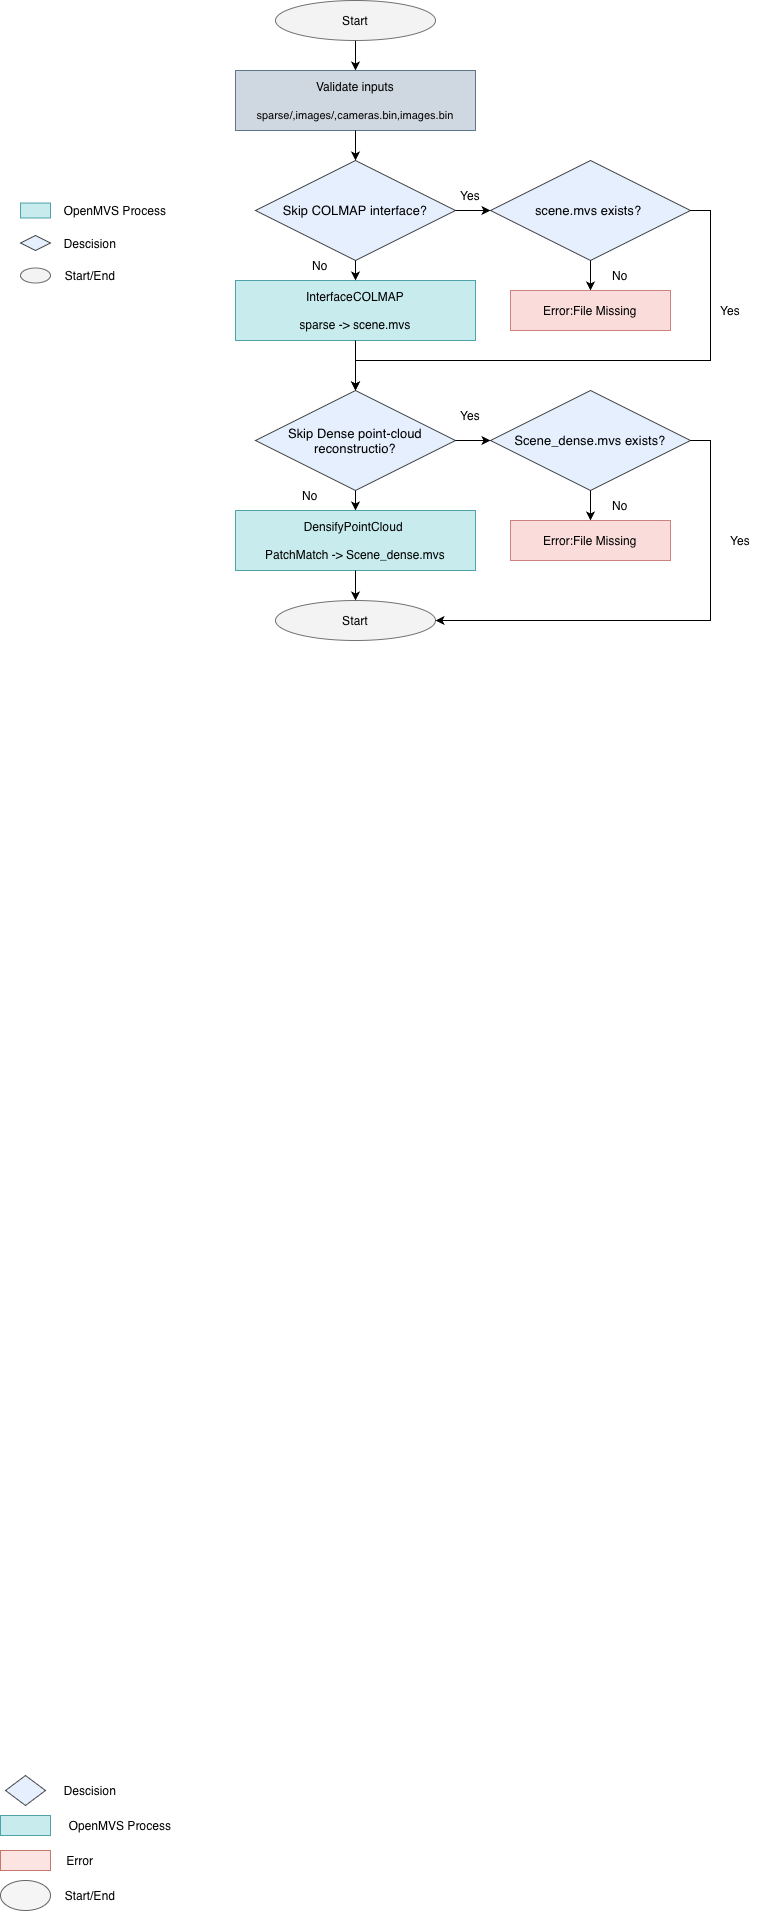

The diagram above was exported from draw.io. Its source (the exported page's mxGraphModel, read from the mxfile embedded in the PNG):
<mxGraphModel dx="946" dy="652" grid="1" gridSize="10" guides="1" tooltips="1" connect="1" arrows="1" fold="1" page="1" pageScale="1" pageWidth="827" pageHeight="1169" math="0" shadow="0">
  <root>
    <mxCell id="0" />
    <mxCell id="1" parent="0" />
    <mxCell id="Dz0B00qut855h5xw-8mb-4" edge="1" parent="1" source="k4G07jKrEluFyoyDXwPm-1" style="edgeStyle=orthogonalEdgeStyle;rounded=0;orthogonalLoop=1;jettySize=auto;html=1;exitX=0.5;exitY=1;exitDx=0;exitDy=0;exitPerimeter=0;entryX=0.5;entryY=0;entryDx=0;entryDy=0;" target="Dz0B00qut855h5xw-8mb-3">
      <mxGeometry relative="1" as="geometry" />
    </mxCell>
    <mxCell id="k4G07jKrEluFyoyDXwPm-1" parent="1" style="strokeWidth=1;html=1;shape=mxgraph.flowchart.start_1;whiteSpace=wrap;opacity=70;fillColor=#eeeeee;strokeColor=#36393d;" value="Start" vertex="1">
      <mxGeometry height="40" width="160" x="305" y="130" as="geometry" />
    </mxCell>
    <mxCell id="LNrgSJMv3yf7a7jYPpYc-11" edge="1" parent="1" source="k4G07jKrEluFyoyDXwPm-5" style="edgeStyle=orthogonalEdgeStyle;rounded=0;orthogonalLoop=1;jettySize=auto;html=1;exitX=0.5;exitY=1;exitDx=0;exitDy=0;exitPerimeter=0;entryX=0.5;entryY=0;entryDx=0;entryDy=0;" target="LNrgSJMv3yf7a7jYPpYc-10">
      <mxGeometry relative="1" as="geometry" />
    </mxCell>
    <mxCell id="k4G07jKrEluFyoyDXwPm-5" parent="1" style="strokeWidth=1;html=1;shape=mxgraph.flowchart.decision;whiteSpace=wrap;fillColor=#dae8fc;strokeColor=default;opacity=70;" value="&lt;font size=&quot;2&quot;&gt;Skip COLMAP interface?&lt;/font&gt;" vertex="1">
      <mxGeometry height="100" width="200" x="285" y="290" as="geometry" />
    </mxCell>
    <mxCell id="Dz0B00qut855h5xw-8mb-3" parent="1" style="rounded=0;whiteSpace=wrap;html=1;fillColor=#bac8d3;strokeColor=#23445d;opacity=70;" value="Validate inputs&lt;div&gt;&lt;br&gt;&lt;/div&gt;&lt;div&gt;&lt;span style=&quot;font-size: 11px;&quot;&gt;sparse/,images/,cameras.bin,images.bin&lt;/span&gt;&lt;/div&gt;" vertex="1">
      <mxGeometry height="60" width="240" x="265" y="200" as="geometry" />
    </mxCell>
    <mxCell id="Dz0B00qut855h5xw-8mb-5" edge="1" parent="1" source="Dz0B00qut855h5xw-8mb-3" style="edgeStyle=orthogonalEdgeStyle;rounded=0;orthogonalLoop=1;jettySize=auto;html=1;exitX=0.5;exitY=1;exitDx=0;exitDy=0;entryX=0.5;entryY=0;entryDx=0;entryDy=0;entryPerimeter=0;" target="k4G07jKrEluFyoyDXwPm-5">
      <mxGeometry relative="1" as="geometry" />
    </mxCell>
    <mxCell id="Dz0B00qut855h5xw-8mb-17" edge="1" parent="1" source="Dz0B00qut855h5xw-8mb-14" style="edgeStyle=orthogonalEdgeStyle;rounded=0;orthogonalLoop=1;jettySize=auto;html=1;exitX=0.5;exitY=1;exitDx=0;exitDy=0;exitPerimeter=0;entryX=0.5;entryY=0;entryDx=0;entryDy=0;" target="Dz0B00qut855h5xw-8mb-16">
      <mxGeometry relative="1" as="geometry" />
    </mxCell>
    <mxCell id="Dz0B00qut855h5xw-8mb-14" parent="1" style="strokeWidth=1;html=1;shape=mxgraph.flowchart.decision;whiteSpace=wrap;fillColor=#dae8fc;strokeColor=#000000;opacity=70;" value="&lt;font size=&quot;2&quot;&gt;Skip Dense point-cloud reconstructio?&lt;/font&gt;" vertex="1">
      <mxGeometry height="100" width="200" x="285" y="520" as="geometry" />
    </mxCell>
    <mxCell id="Dz0B00qut855h5xw-8mb-16" parent="1" style="rounded=0;whiteSpace=wrap;html=1;fillColor=#b0e3e6;strokeColor=#0e8088;opacity=70;" value="&lt;div&gt;DensifyPointCloud&amp;nbsp;&lt;/div&gt;&lt;div&gt;&lt;br&gt;&lt;/div&gt;&lt;div&gt;PatchMatch -&amp;gt; Scene_dense.mvs&lt;/div&gt;" vertex="1">
      <mxGeometry height="60" width="240" x="265" y="640" as="geometry" />
    </mxCell>
    <mxCell id="LNrgSJMv3yf7a7jYPpYc-7" edge="1" parent="1" source="LNrgSJMv3yf7a7jYPpYc-5" style="edgeStyle=orthogonalEdgeStyle;rounded=0;orthogonalLoop=1;jettySize=auto;html=1;exitX=0.5;exitY=1;exitDx=0;exitDy=0;exitPerimeter=0;entryX=0.5;entryY=0;entryDx=0;entryDy=0;" target="LNrgSJMv3yf7a7jYPpYc-6">
      <mxGeometry relative="1" as="geometry" />
    </mxCell>
    <mxCell id="LNrgSJMv3yf7a7jYPpYc-5" parent="1" style="strokeWidth=1;html=1;shape=mxgraph.flowchart.decision;whiteSpace=wrap;fillColor=#dae8fc;strokeColor=default;opacity=70;" value="&lt;font size=&quot;2&quot;&gt;scene.mvs exists?&amp;nbsp;&lt;/font&gt;" vertex="1">
      <mxGeometry height="100" width="200" x="520" y="290" as="geometry" />
    </mxCell>
    <mxCell id="LNrgSJMv3yf7a7jYPpYc-6" parent="1" style="rounded=0;whiteSpace=wrap;html=1;fillColor=#f8cecc;strokeColor=#b85450;opacity=70;" value="&lt;div&gt;Error:File Missing&lt;/div&gt;" vertex="1">
      <mxGeometry height="40" width="160" x="540" y="420" as="geometry" />
    </mxCell>
    <mxCell id="LNrgSJMv3yf7a7jYPpYc-8" edge="1" parent="1" source="k4G07jKrEluFyoyDXwPm-5" style="edgeStyle=orthogonalEdgeStyle;rounded=0;orthogonalLoop=1;jettySize=auto;html=1;exitX=1;exitY=0.5;exitDx=0;exitDy=0;exitPerimeter=0;entryX=0;entryY=0.5;entryDx=0;entryDy=0;entryPerimeter=0;" target="LNrgSJMv3yf7a7jYPpYc-5">
      <mxGeometry relative="1" as="geometry" />
    </mxCell>
    <mxCell id="LNrgSJMv3yf7a7jYPpYc-10" parent="1" style="rounded=0;whiteSpace=wrap;html=1;fillColor=#b0e3e6;strokeColor=#0e8088;opacity=70;" value="&lt;div&gt;InterfaceCOLMAP&lt;/div&gt;&lt;div&gt;&lt;br&gt;&lt;/div&gt;&lt;div&gt;sparse -&amp;gt; scene.mvs&lt;/div&gt;" vertex="1">
      <mxGeometry height="60" width="240" x="265" y="410" as="geometry" />
    </mxCell>
    <mxCell id="LNrgSJMv3yf7a7jYPpYc-12" edge="1" parent="1" source="LNrgSJMv3yf7a7jYPpYc-10" style="edgeStyle=orthogonalEdgeStyle;rounded=0;orthogonalLoop=1;jettySize=auto;html=1;exitX=0.5;exitY=1;exitDx=0;exitDy=0;entryX=0.5;entryY=0;entryDx=0;entryDy=0;entryPerimeter=0;" target="Dz0B00qut855h5xw-8mb-14">
      <mxGeometry relative="1" as="geometry" />
    </mxCell>
    <mxCell id="LNrgSJMv3yf7a7jYPpYc-13" edge="1" parent="1" source="LNrgSJMv3yf7a7jYPpYc-5" style="edgeStyle=orthogonalEdgeStyle;rounded=0;orthogonalLoop=1;jettySize=auto;html=1;exitX=1;exitY=0.5;exitDx=0;exitDy=0;exitPerimeter=0;entryX=0.5;entryY=0;entryDx=0;entryDy=0;entryPerimeter=0;" target="Dz0B00qut855h5xw-8mb-14">
      <mxGeometry relative="1" as="geometry">
        <Array as="points">
          <mxPoint x="740" y="340" />
          <mxPoint x="740" y="490" />
          <mxPoint x="385" y="490" />
        </Array>
      </mxGeometry>
    </mxCell>
    <mxCell id="LNrgSJMv3yf7a7jYPpYc-64" edge="1" parent="1" source="LNrgSJMv3yf7a7jYPpYc-14" style="edgeStyle=orthogonalEdgeStyle;rounded=0;orthogonalLoop=1;jettySize=auto;html=1;exitX=0.5;exitY=1;exitDx=0;exitDy=0;exitPerimeter=0;entryX=0.5;entryY=0;entryDx=0;entryDy=0;" target="LNrgSJMv3yf7a7jYPpYc-17">
      <mxGeometry relative="1" as="geometry" />
    </mxCell>
    <mxCell id="LNrgSJMv3yf7a7jYPpYc-14" parent="1" style="strokeWidth=1;html=1;shape=mxgraph.flowchart.decision;whiteSpace=wrap;fillColor=#dae8fc;strokeColor=default;opacity=70;" value="&lt;font size=&quot;2&quot;&gt;Scene_dense.mvs exists?&lt;/font&gt;" vertex="1">
      <mxGeometry height="100" width="200" x="520" y="520" as="geometry" />
    </mxCell>
    <mxCell id="LNrgSJMv3yf7a7jYPpYc-15" edge="1" parent="1" source="Dz0B00qut855h5xw-8mb-14" style="edgeStyle=orthogonalEdgeStyle;rounded=0;orthogonalLoop=1;jettySize=auto;html=1;exitX=1;exitY=0.5;exitDx=0;exitDy=0;exitPerimeter=0;entryX=0;entryY=0.5;entryDx=0;entryDy=0;entryPerimeter=0;" target="LNrgSJMv3yf7a7jYPpYc-14">
      <mxGeometry relative="1" as="geometry" />
    </mxCell>
    <mxCell id="LNrgSJMv3yf7a7jYPpYc-17" parent="1" style="rounded=0;whiteSpace=wrap;html=1;fillColor=#f8cecc;strokeColor=#b85450;opacity=70;" value="&lt;div&gt;Error:File Missing&lt;/div&gt;" vertex="1">
      <mxGeometry height="40" width="160" x="540" y="650" as="geometry" />
    </mxCell>
    <mxCell id="LNrgSJMv3yf7a7jYPpYc-48" parent="1" style="strokeWidth=1;html=1;shape=mxgraph.flowchart.decision;whiteSpace=wrap;fillColor=#dae8fc;strokeColor=#000000;opacity=70;" value="" vertex="1">
      <mxGeometry height="30" width="40" x="35" y="1905" as="geometry" />
    </mxCell>
    <mxCell id="LNrgSJMv3yf7a7jYPpYc-49" parent="1" style="text;html=1;whiteSpace=wrap;strokeColor=none;fillColor=none;align=center;verticalAlign=middle;rounded=0;" value="Descision" vertex="1">
      <mxGeometry height="30" width="60" x="90" y="1905" as="geometry" />
    </mxCell>
    <mxCell id="LNrgSJMv3yf7a7jYPpYc-51" parent="1" style="rounded=0;whiteSpace=wrap;html=1;fillColor=#b0e3e6;strokeColor=#0e8088;opacity=70;" value="" vertex="1">
      <mxGeometry height="20" width="50" x="30" y="1945" as="geometry" />
    </mxCell>
    <mxCell id="LNrgSJMv3yf7a7jYPpYc-54" parent="1" style="text;html=1;whiteSpace=wrap;strokeColor=none;fillColor=none;align=center;verticalAlign=middle;rounded=0;" value="OpenMVS Process" vertex="1">
      <mxGeometry height="30" width="120" x="90" y="1940" as="geometry" />
    </mxCell>
    <mxCell id="LNrgSJMv3yf7a7jYPpYc-56" parent="1" style="rounded=0;whiteSpace=wrap;html=1;fillColor=#fad9d5;strokeColor=#ae4132;opacity=70;" value="" vertex="1">
      <mxGeometry height="20" width="50" x="30" y="1980" as="geometry" />
    </mxCell>
    <mxCell id="LNrgSJMv3yf7a7jYPpYc-57" parent="1" style="text;html=1;whiteSpace=wrap;strokeColor=none;fillColor=none;align=center;verticalAlign=middle;rounded=0;" value="Error" vertex="1">
      <mxGeometry height="30" width="120" x="50" y="1975" as="geometry" />
    </mxCell>
    <mxCell id="LNrgSJMv3yf7a7jYPpYc-58" parent="1" style="strokeWidth=1;html=1;shape=mxgraph.flowchart.start_1;whiteSpace=wrap;fillColor=#f5f5f5;fontColor=#333333;strokeColor=#666666;" value="" vertex="1">
      <mxGeometry height="30" width="50" x="30" y="2010" as="geometry" />
    </mxCell>
    <mxCell id="LNrgSJMv3yf7a7jYPpYc-59" parent="1" style="text;html=1;whiteSpace=wrap;strokeColor=none;fillColor=none;align=center;verticalAlign=middle;rounded=0;" value="Start/End" vertex="1">
      <mxGeometry height="30" width="120" x="60" y="2010" as="geometry" />
    </mxCell>
    <mxCell id="LNrgSJMv3yf7a7jYPpYc-62" edge="1" parent="1" source="Dz0B00qut855h5xw-8mb-16" style="edgeStyle=orthogonalEdgeStyle;rounded=0;orthogonalLoop=1;jettySize=auto;html=1;exitX=0.5;exitY=1;exitDx=0;exitDy=0;entryX=0.5;entryY=0;entryDx=0;entryDy=0;entryPerimeter=0;">
      <mxGeometry relative="1" as="geometry">
        <mxPoint x="385" y="730" as="targetPoint" />
      </mxGeometry>
    </mxCell>
    <mxCell id="LNrgSJMv3yf7a7jYPpYc-65" parent="1" style="text;html=1;whiteSpace=wrap;strokeColor=none;fillColor=none;align=center;verticalAlign=middle;rounded=0;" value="Yes" vertex="1">
      <mxGeometry height="30" width="60" x="470" y="310" as="geometry" />
    </mxCell>
    <mxCell id="LNrgSJMv3yf7a7jYPpYc-67" parent="1" style="text;html=1;whiteSpace=wrap;strokeColor=none;fillColor=none;align=center;verticalAlign=middle;rounded=0;" value="No" vertex="1">
      <mxGeometry height="30" width="60" x="320" y="380" as="geometry" />
    </mxCell>
    <mxCell id="LNrgSJMv3yf7a7jYPpYc-68" parent="1" style="text;html=1;whiteSpace=wrap;strokeColor=none;fillColor=none;align=center;verticalAlign=middle;rounded=0;" value="Yes" vertex="1">
      <mxGeometry height="30" width="60" x="730" y="425" as="geometry" />
    </mxCell>
    <mxCell id="LNrgSJMv3yf7a7jYPpYc-69" parent="1" style="text;html=1;whiteSpace=wrap;strokeColor=none;fillColor=none;align=center;verticalAlign=middle;rounded=0;" value="No" vertex="1">
      <mxGeometry height="30" width="60" x="620" y="390" as="geometry" />
    </mxCell>
    <mxCell id="LNrgSJMv3yf7a7jYPpYc-70" parent="1" style="text;html=1;whiteSpace=wrap;strokeColor=none;fillColor=none;align=center;verticalAlign=middle;rounded=0;" value="Yes" vertex="1">
      <mxGeometry height="30" width="60" x="470" y="530" as="geometry" />
    </mxCell>
    <mxCell id="LNrgSJMv3yf7a7jYPpYc-71" parent="1" style="text;html=1;whiteSpace=wrap;strokeColor=none;fillColor=none;align=center;verticalAlign=middle;rounded=0;" value="Yes" vertex="1">
      <mxGeometry height="30" width="60" x="740" y="655" as="geometry" />
    </mxCell>
    <mxCell id="LNrgSJMv3yf7a7jYPpYc-72" parent="1" style="text;html=1;whiteSpace=wrap;strokeColor=none;fillColor=none;align=center;verticalAlign=middle;rounded=0;" value="No" vertex="1">
      <mxGeometry height="30" width="60" x="620" y="620" as="geometry" />
    </mxCell>
    <mxCell id="LNrgSJMv3yf7a7jYPpYc-73" parent="1" style="text;html=1;whiteSpace=wrap;strokeColor=none;fillColor=none;align=center;verticalAlign=middle;rounded=0;" value="No" vertex="1">
      <mxGeometry height="30" width="60" x="310" y="610" as="geometry" />
    </mxCell>
    <mxCell id="LNrgSJMv3yf7a7jYPpYc-75" parent="1" style="strokeWidth=1;html=1;shape=mxgraph.flowchart.start_1;whiteSpace=wrap;opacity=70;fillColor=#eeeeee;strokeColor=#36393d;" value="Start" vertex="1">
      <mxGeometry height="40" width="160" x="305" y="730" as="geometry" />
    </mxCell>
    <mxCell id="LNrgSJMv3yf7a7jYPpYc-76" edge="1" parent="1" source="LNrgSJMv3yf7a7jYPpYc-14" style="edgeStyle=orthogonalEdgeStyle;rounded=0;orthogonalLoop=1;jettySize=auto;html=1;exitX=1;exitY=0.5;exitDx=0;exitDy=0;exitPerimeter=0;entryX=1;entryY=0.5;entryDx=0;entryDy=0;entryPerimeter=0;" target="LNrgSJMv3yf7a7jYPpYc-75">
      <mxGeometry relative="1" as="geometry" />
    </mxCell>
    <mxCell id="LNrgSJMv3yf7a7jYPpYc-77" parent="1" style="rounded=0;whiteSpace=wrap;html=1;fillColor=#b0e3e6;strokeColor=#0e8088;opacity=70;" value="" vertex="1">
      <mxGeometry height="15" width="30" x="50" y="332.5" as="geometry" />
    </mxCell>
    <mxCell id="LNrgSJMv3yf7a7jYPpYc-79" parent="1" style="text;html=1;whiteSpace=wrap;strokeColor=none;fillColor=none;align=center;verticalAlign=middle;rounded=0;" value="OpenMVS Process" vertex="1">
      <mxGeometry height="30" width="110" x="90" y="325" as="geometry" />
    </mxCell>
    <mxCell id="LNrgSJMv3yf7a7jYPpYc-81" parent="1" style="strokeWidth=1;html=1;shape=mxgraph.flowchart.decision;whiteSpace=wrap;fillColor=#dae8fc;strokeColor=default;opacity=70;" value="" vertex="1">
      <mxGeometry height="15" width="30" x="50" y="365" as="geometry" />
    </mxCell>
    <mxCell id="LNrgSJMv3yf7a7jYPpYc-82" parent="1" style="text;html=1;whiteSpace=wrap;strokeColor=none;fillColor=none;align=center;verticalAlign=middle;rounded=0;" value="Descision" vertex="1">
      <mxGeometry height="30" width="110" x="65" y="357.5" as="geometry" />
    </mxCell>
    <mxCell id="LNrgSJMv3yf7a7jYPpYc-83" parent="1" style="strokeWidth=1;html=1;shape=mxgraph.flowchart.start_1;whiteSpace=wrap;opacity=70;fillColor=#eeeeee;strokeColor=#36393d;" value="" vertex="1">
      <mxGeometry height="15" width="30" x="50" y="397.5" as="geometry" />
    </mxCell>
    <mxCell id="LNrgSJMv3yf7a7jYPpYc-84" parent="1" style="text;html=1;whiteSpace=wrap;strokeColor=none;fillColor=none;align=center;verticalAlign=middle;rounded=0;" value="Start/End" vertex="1">
      <mxGeometry height="30" width="110" x="65" y="390" as="geometry" />
    </mxCell>
  </root>
</mxGraphModel>